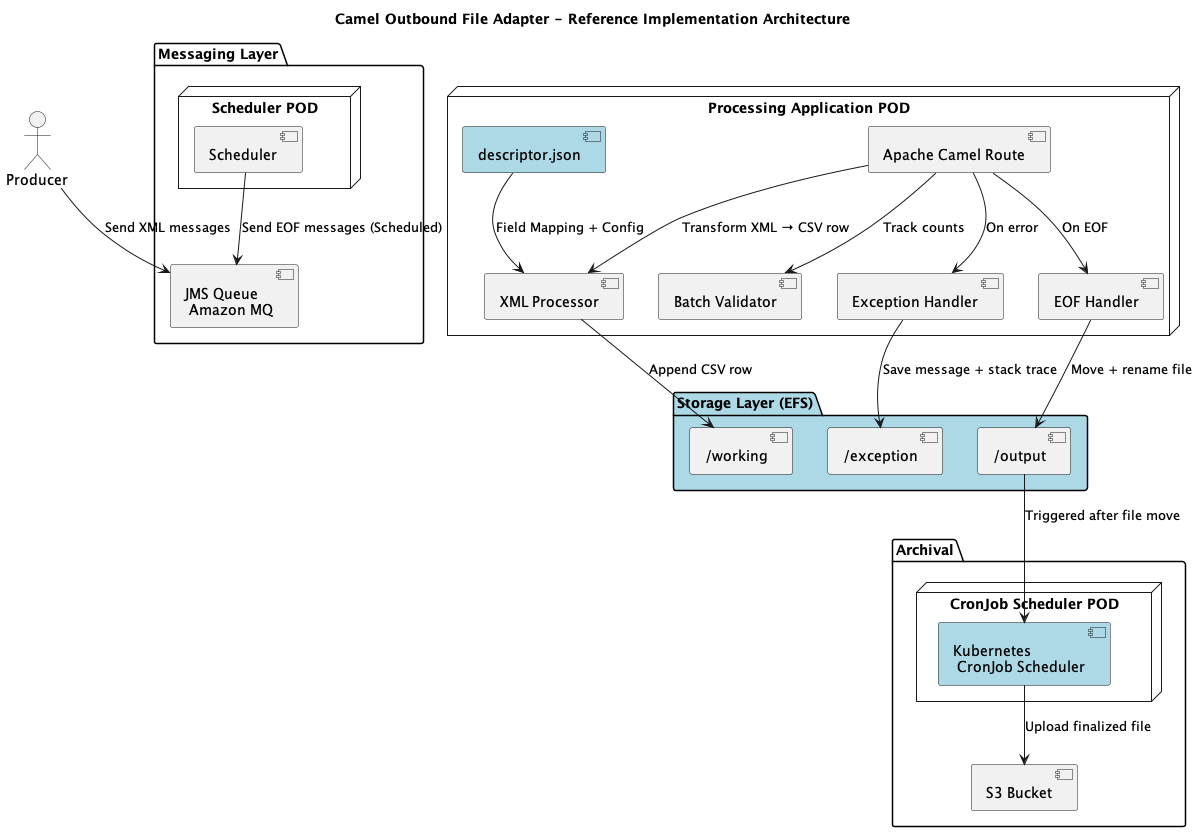

The diagram above was rendered by PlantUML. Its source (embedded in the PNG):
@startuml
title Camel Outbound File Adapter - Reference Implementation Architecture

actor Producer

package "Messaging Layer" {
  node "Scheduler POD" {
    [Scheduler]
  }
  [JMS Queue \n Amazon MQ]
  [Scheduler] --> [JMS Queue \n Amazon MQ] : Send EOF messages (Scheduled)
  Producer --> [JMS Queue \n Amazon MQ] : Send XML messages
}

node "Processing Application POD" {
  [Apache Camel Route] --> [XML Processor] : Transform XML → CSV row
  [Apache Camel Route] --> [Exception Handler] : On error
  [Apache Camel Route] --> [Batch Validator] : Track counts
  [Apache Camel Route] --> [EOF Handler] : On EOF
  
  [descriptor.json] #lightblue
  [descriptor.json] --> [XML Processor] : Field Mapping + Config
}

package "Storage Layer (EFS)" #lightblue {
  [/working]
  [/output]
  [/exception]
}

[XML Processor] --> [/working] : Append CSV row
[Exception Handler] --> [/exception] : Save message + stack trace
[EOF Handler] --> [/output] : Move + rename file

package "Archival" {
  node "CronJob Scheduler POD" {
    [Kubernetes \n CronJob Scheduler] #lightblue
  }
  [S3 Bucket]
  [/output] --> [Kubernetes \n CronJob Scheduler] : Triggered after file move
  [Kubernetes \n CronJob Scheduler] --> [S3 Bucket] : Upload finalized file
}

@enduml